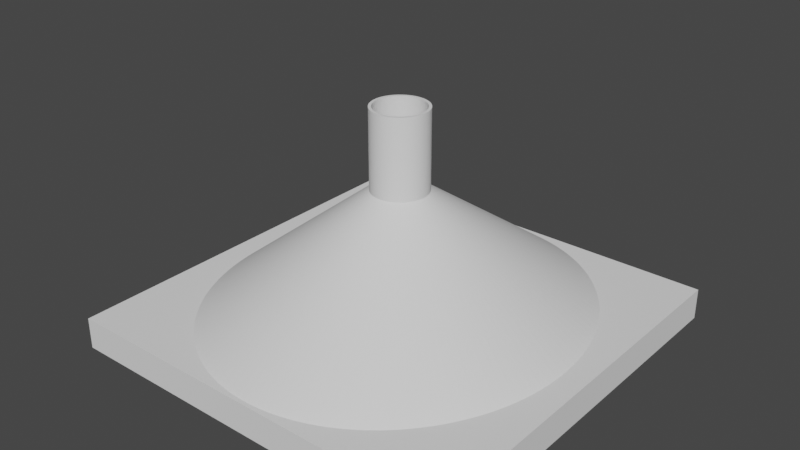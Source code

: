 # Source: hose-dryer.blend  (saved by Blender 4.3.34; exported with 4.5.12 LTS)
import bpy
from mathutils import Matrix  # noqa: F401  (used for matrix-valued properties, if any)

bpy.ops.wm.read_factory_settings(use_empty=True)
scene = bpy.context.scene
scene.name = 'Scene'

# ---- world
world_world = bpy.data.worlds.new('World'); scene.world = world_world
world_world.use_nodes = True; world_world.node_tree.nodes.clear()
_N = world_world.node_tree.nodes; _L = world_world.node_tree.links
n0 = _N.new('ShaderNodeOutputWorld'); n0.name = 'World Output'; n0.location = (300, 300)
n1 = _N.new('ShaderNodeBackground'); n1.name = 'Background'; n1.location = (10, 300)
n1.inputs[0].default_value = (0.05088, 0.05088, 0.05088, 1.0)
_L.new(n1.outputs[0], n0.inputs[0])
n0.is_active_output = True
world_world.color = (0.05088, 0.05088, 0.05088)
world_world.use_sun_shadow = False
world_world.sun_shadow_jitter_overblur = 0.0

# ---- meshes
me_circle_005 = bpy.data.meshes.new('Circle.005')
me_circle_005.from_pydata([(0.0, 1.0, 2.667), (-0.04907, 0.9988, 2.667), (-0.09802, 0.9952, 2.667), (-0.1467, 0.9892, 2.667), (-0.1951, 0.9808, 2.667), (-0.243, 0.97, 2.667), (-0.2903, 0.9569, 2.667), (-0.3369, 0.9415, 2.667), (-0.3827, 0.9239, 2.667), (-0.4276, 0.904, 2.667), (-0.4714, 0.8819, 2.667), (-0.5141, 0.8577, 2.667), (-0.5556, 0.8315, 2.667), (-0.5957, 0.8032, 2.667), (-0.6344, 0.773, 2.667), (-0.6716, 0.741, 2.667), (-0.7071, 0.7071, 2.667), (-0.741, 0.6716, 2.667), (-0.773, 0.6344, 2.667), (-0.8032, 0.5957, 2.667), (-0.8315, 0.5556, 2.667), (-0.8577, 0.5141, 2.667), (-0.8819, 0.4714, 2.667), (-0.904, 0.4276, 2.667), (-0.9239, 0.3827, 2.667), (-0.9415, 0.3369, 2.667), (-0.9569, 0.2903, 2.667), (-0.97, 0.243, 2.667), (-0.9808, 0.1951, 2.667), (-0.9892, 0.1467, 2.667), (-0.9952, 0.09802, 2.667), (-0.9988, 0.04907, 2.667), (-1.0, 0.0, 2.667), (-0.9988, -0.04907, 2.667), (-0.9952, -0.09802, 2.667), (-0.9892, -0.1467, 2.667), (-0.9808, -0.1951, 2.667), (-0.97, -0.243, 2.667), (-0.9569, -0.2903, 2.667), (-0.9415, -0.3369, 2.667), (-0.9239, -0.3827, 2.667), (-0.904, -0.4276, 2.667), (-0.8819, -0.4714, 2.667), (-0.8577, -0.5141, 2.667), (-0.8315, -0.5556, 2.667), (-0.8032, -0.5957, 2.667), (-0.773, -0.6344, 2.667), (-0.741, -0.6716, 2.667), (-0.7071, -0.7071, 2.667), (-0.6716, -0.741, 2.667), (-0.6344, -0.773, 2.667), (-0.5957, -0.8032, 2.667), (-0.5556, -0.8315, 2.667), (-0.5141, -0.8577, 2.667), (-0.4714, -0.8819, 2.667), (-0.4276, -0.904, 2.667), (-0.3827, -0.9239, 2.667), (-0.3369, -0.9415, 2.667), (-0.2903, -0.9569, 2.667), (-0.243, -0.97, 2.667), (-0.1951, -0.9808, 2.667), (-0.1467, -0.9892, 2.667), (-0.09802, -0.9952, 2.667), (-0.04907, -0.9988, 2.667), (0.0, -1.0, 2.667), (0.04907, -0.9988, 2.667), (0.09802, -0.9952, 2.667), (0.1467, -0.9892, 2.667), (0.1951, -0.9808, 2.667), (0.243, -0.97, 2.667), (0.2903, -0.9569, 2.667), (0.3369, -0.9415, 2.667), (0.3827, -0.9239, 2.667), (0.4276, -0.904, 2.667), (0.4714, -0.8819, 2.667), (0.5141, -0.8577, 2.667), (0.5556, -0.8315, 2.667), (0.5957, -0.8032, 2.667), (0.6344, -0.773, 2.667), (0.6716, -0.741, 2.667), (0.7071, -0.7071, 2.667), (0.741, -0.6716, 2.667), (0.773, -0.6344, 2.667), (0.8032, -0.5957, 2.667), (0.8315, -0.5556, 2.667), (0.8577, -0.5141, 2.667), (0.8819, -0.4714, 2.667), (0.904, -0.4276, 2.667), (0.9239, -0.3827, 2.667), (0.9415, -0.3369, 2.667), (0.9569, -0.2903, 2.667), (0.97, -0.243, 2.667), (0.9808, -0.1951, 2.667), (0.9892, -0.1467, 2.667), (0.9952, -0.09802, 2.667), (0.9988, -0.04907, 2.667), (1.0, 0.0, 2.667), (0.9988, 0.04907, 2.667), (0.9952, 0.09802, 2.667), (0.9892, 0.1467, 2.667), (0.9808, 0.1951, 2.667), (0.97, 0.243, 2.667), (0.9569, 0.2903, 2.667), (0.9415, 0.3369, 2.667), (0.9239, 0.3827, 2.667), (0.904, 0.4276, 2.667), (0.8819, 0.4714, 2.667), (0.8577, 0.5141, 2.667), (0.8315, 0.5556, 2.667), (0.8032, 0.5957, 2.667), (0.773, 0.6344, 2.667), (0.741, 0.6716, 2.667), (0.7071, 0.7071, 2.667), (0.6716, 0.741, 2.667), (0.6344, 0.773, 2.667), (0.5957, 0.8032, 2.667), (0.5556, 0.8315, 2.667), (0.5141, 0.8577, 2.667), (0.4714, 0.8819, 2.667), (0.4276, 0.904, 2.667), (0.3827, 0.9239, 2.667), (0.3369, 0.9415, 2.667), (0.2903, 0.9569, 2.667), (0.243, 0.97, 2.667), (0.1951, 0.9808, 2.667), (0.1467, 0.9892, 2.667), (0.09802, 0.9952, 2.667), (0.04907, 0.9988, 2.667), (-3.393e-09, 7.314, -10.0), (-0.3239, 7.305, -10.0), (-0.647, 7.279, -10.0), (-0.9686, 7.235, -10.0), (-1.288, 7.174, -10.0), (-1.604, 7.095, -10.0), (-1.916, 6.999, -10.0), (-2.224, 6.887, -10.0), (-2.526, 6.758, -10.0), (-2.822, 6.612, -10.0), (-3.112, 6.451, -10.0), (-3.394, 6.274, -10.0), (-3.667, 6.082, -10.0), (-3.932, 5.875, -10.0), (-4.188, 5.654, -10.0), (-4.433, 5.42, -10.0), (-4.668, 5.172, -10.0), (-4.891, 4.912, -10.0), (-5.103, 4.64, -10.0), (-5.302, 4.357, -10.0), (-5.489, 4.064, -10.0), (-5.662, 3.76, -10.0), (-5.822, 3.448, -10.0), (-5.967, 3.127, -10.0), (-6.099, 2.799, -10.0), (-6.215, 2.464, -10.0), (-6.317, 2.123, -10.0), (-6.403, 1.777, -10.0), (-6.474, 1.427, -10.0), (-6.53, 1.073, -10.0), (-6.569, 0.7169, -10.0), (-6.593, 0.3589, -10.0), (-6.601, 7.105e-15, -10.0), (-6.593, -0.3589, -10.0), (-6.569, -0.7169, -10.0), (-6.53, -1.073, -10.0), (-6.474, -1.427, -10.0), (-6.403, -1.777, -10.0), (-6.317, -2.123, -10.0), (-6.215, -2.464, -10.0), (-6.099, -2.799, -10.0), (-5.967, -3.127, -10.0), (-5.822, -3.448, -10.0), (-5.662, -3.76, -10.0), (-5.489, -4.064, -10.0), (-5.302, -4.357, -10.0), (-5.103, -4.64, -10.0), (-4.891, -4.912, -10.0), (-4.668, -5.172, -10.0), (-4.433, -5.42, -10.0), (-4.188, -5.654, -10.0), (-3.932, -5.875, -10.0), (-3.667, -6.082, -10.0), (-3.394, -6.274, -10.0), (-3.112, -6.451, -10.0), (-2.822, -6.612, -10.0), (-2.526, -6.758, -10.0), (-2.224, -6.887, -10.0), (-1.916, -6.999, -10.0), (-1.604, -7.095, -10.0), (-1.288, -7.174, -10.0), (-0.9686, -7.235, -10.0), (-0.647, -7.279, -10.0), (-0.3239, -7.305, -10.0), (-3.393e-09, -7.314, -10.0), (0.3239, -7.305, -10.0), (0.647, -7.279, -10.0), (0.9686, -7.235, -10.0), (1.288, -7.174, -10.0), (1.604, -7.095, -10.0), (1.916, -6.999, -10.0), (2.224, -6.887, -10.0), (2.526, -6.758, -10.0), (2.822, -6.612, -10.0), (3.112, -6.451, -10.0), (3.394, -6.274, -10.0), (3.667, -6.082, -10.0), (3.932, -5.875, -10.0), (4.188, -5.654, -10.0), (4.433, -5.42, -10.0), (4.668, -5.172, -10.0), (4.891, -4.912, -10.0), (5.103, -4.64, -10.0), (5.302, -4.357, -10.0), (5.489, -4.064, -10.0), (5.662, -3.76, -10.0), (5.822, -3.448, -10.0), (5.967, -3.127, -10.0), (6.099, -2.799, -10.0), (6.215, -2.464, -10.0), (6.317, -2.123, -10.0), (6.403, -1.777, -10.0), (6.474, -1.427, -10.0), (6.53, -1.073, -10.0), (6.569, -0.7169, -10.0), (6.593, -0.3589, -10.0), (6.601, 7.105e-15, -10.0), (6.593, 0.3589, -10.0), (6.569, 0.7169, -10.0), (6.53, 1.073, -10.0), (6.474, 1.427, -10.0), (6.403, 1.777, -10.0), (6.317, 2.123, -10.0), (6.215, 2.464, -10.0), (6.099, 2.799, -10.0), (5.967, 3.127, -10.0), (5.822, 3.448, -10.0), (5.662, 3.76, -10.0), (5.489, 4.064, -10.0), (5.302, 4.357, -10.0), (5.103, 4.64, -10.0), (4.891, 4.912, -10.0), (4.668, 5.172, -10.0), (4.433, 5.42, -10.0), (4.188, 5.654, -10.0), (3.932, 5.875, -10.0), (3.667, 6.082, -10.0), (3.394, 6.274, -10.0), (3.112, 6.451, -10.0), (2.822, 6.612, -10.0), (2.526, 6.758, -10.0), (2.224, 6.887, -10.0), (1.916, 6.999, -10.0), (1.604, 7.095, -10.0), (1.288, 7.174, -10.0), (0.9686, 7.235, -10.0), (0.647, 7.279, -10.0), (0.3239, 7.305, -10.0), (0.0, 1.0, -2.333), (-0.04907, 0.9988, -2.333), (-0.09802, 0.9952, -2.333), (-0.1467, 0.9892, -2.333), (-0.1951, 0.9808, -2.333), (-0.243, 0.97, -2.333), (-0.2903, 0.9569, -2.333), (-0.3369, 0.9415, -2.333), (-0.3827, 0.9239, -2.333), (-0.4276, 0.904, -2.333), (-0.4714, 0.8819, -2.333), (-0.5141, 0.8577, -2.333), (-0.5556, 0.8315, -2.333), (-0.5957, 0.8032, -2.333), (-0.6344, 0.773, -2.333), (-0.6716, 0.741, -2.333), (-0.7071, 0.7071, -2.333), (-0.741, 0.6716, -2.333), (-0.773, 0.6344, -2.333), (-0.8032, 0.5957, -2.333), (-0.8315, 0.5556, -2.333), (-0.8577, 0.5141, -2.333), (-0.8819, 0.4714, -2.333), (-0.904, 0.4276, -2.333), (-0.9239, 0.3827, -2.333), (-0.9415, 0.3369, -2.333), (-0.9569, 0.2903, -2.333), (-0.97, 0.243, -2.333), (-0.9808, 0.1951, -2.333), (-0.9892, 0.1467, -2.333), (-0.9952, 0.09802, -2.333), (-0.9988, 0.04907, -2.333), (-1.0, 0.0, -2.333), (-0.9988, -0.04907, -2.333), (-0.9952, -0.09802, -2.333), (-0.9892, -0.1467, -2.333), (-0.9808, -0.1951, -2.333), (-0.97, -0.243, -2.333), (-0.9569, -0.2903, -2.333), (-0.9415, -0.3369, -2.333), (-0.9239, -0.3827, -2.333), (-0.904, -0.4276, -2.333), (-0.8819, -0.4714, -2.333), (-0.8577, -0.5141, -2.333), (-0.8315, -0.5556, -2.333), (-0.8032, -0.5957, -2.333), (-0.773, -0.6344, -2.333), (-0.741, -0.6716, -2.333), (-0.7071, -0.7071, -2.333), (-0.6716, -0.741, -2.333), (-0.6344, -0.773, -2.333), (-0.5957, -0.8032, -2.333), (-0.5556, -0.8315, -2.333), (-0.5141, -0.8577, -2.333), (-0.4714, -0.8819, -2.333), (-0.4276, -0.904, -2.333), (-0.3827, -0.9239, -2.333), (-0.3369, -0.9415, -2.333), (-0.2903, -0.9569, -2.333), (-0.243, -0.97, -2.333), (-0.1951, -0.9808, -2.333), (-0.1467, -0.9892, -2.333), (-0.09802, -0.9952, -2.333), (-0.04907, -0.9988, -2.333), (0.0, -1.0, -2.333), (0.04907, -0.9988, -2.333), (0.09802, -0.9952, -2.333), (0.1467, -0.9892, -2.333), (0.1951, -0.9808, -2.333), (0.243, -0.97, -2.333), (0.2903, -0.9569, -2.333), (0.3369, -0.9415, -2.333), (0.3827, -0.9239, -2.333), (0.4276, -0.904, -2.333), (0.4714, -0.8819, -2.333), (0.5141, -0.8577, -2.333), (0.5556, -0.8315, -2.333), (0.5957, -0.8032, -2.333), (0.6344, -0.773, -2.333), (0.6716, -0.741, -2.333), (0.7071, -0.7071, -2.333), (0.741, -0.6716, -2.333), (0.773, -0.6344, -2.333), (0.8032, -0.5957, -2.333), (0.8315, -0.5556, -2.333), (0.8577, -0.5141, -2.333), (0.8819, -0.4714, -2.333), (0.904, -0.4276, -2.333), (0.9239, -0.3827, -2.333), (0.9415, -0.3369, -2.333), (0.9569, -0.2903, -2.333), (0.97, -0.243, -2.333), (0.9808, -0.1951, -2.333), (0.9892, -0.1467, -2.333), (0.9952, -0.09802, -2.333), (0.9988, -0.04907, -2.333), (1.0, 0.0, -2.333), (0.9988, 0.04907, -2.333), (0.9952, 0.09802, -2.333), (0.9892, 0.1467, -2.333), (0.9808, 0.1951, -2.333), (0.97, 0.243, -2.333), (0.9569, 0.2903, -2.333), (0.9415, 0.3369, -2.333), (0.9239, 0.3827, -2.333), (0.904, 0.4276, -2.333), (0.8819, 0.4714, -2.333), (0.8577, 0.5141, -2.333), (0.8315, 0.5556, -2.333), (0.8032, 0.5957, -2.333), (0.773, 0.6344, -2.333), (0.741, 0.6716, -2.333), (0.7071, 0.7071, -2.333), (0.6716, 0.741, -2.333), (0.6344, 0.773, -2.333), (0.5957, 0.8032, -2.333), (0.5556, 0.8315, -2.333), (0.5141, 0.8577, -2.333), (0.4714, 0.8819, -2.333), (0.4276, 0.904, -2.333), (0.3827, 0.9239, -2.333), (0.3369, 0.9415, -2.333), (0.2903, 0.9569, -2.333), (0.243, 0.97, -2.333), (0.1951, 0.9808, -2.333), (0.1467, 0.9892, -2.333), (0.09802, 0.9952, -2.333), (0.04907, 0.9988, -2.333), (0.0, 1.0, 2.667), (-0.04907, 0.9988, 2.667), (-0.09802, 0.9952, 2.667), (-0.1467, 0.9892, 2.667), (-0.1951, 0.9808, 2.667), (-0.243, 0.97, 2.667), (-0.2903, 0.9569, 2.667), (-0.3369, 0.9415, 2.667), (-0.3827, 0.9239, 2.667), (-0.4276, 0.904, 2.667), (-0.4714, 0.8819, 2.667), (-0.5141, 0.8577, 2.667), (-0.5556, 0.8315, 2.667), (-0.5957, 0.8032, 2.667), (-0.6344, 0.773, 2.667), (-0.6716, 0.741, 2.667), (-0.7071, 0.7071, 2.667), (-0.741, 0.6716, 2.667), (-0.773, 0.6344, 2.667), (-0.8032, 0.5957, 2.667), (-0.8315, 0.5556, 2.667), (-0.8577, 0.5141, 2.667), (-0.8819, 0.4714, 2.667), (-0.904, 0.4276, 2.667), (-0.9239, 0.3827, 2.667), (-0.9415, 0.3369, 2.667), (-0.9569, 0.2903, 2.667), (-0.97, 0.243, 2.667), (-0.9808, 0.1951, 2.667), (-0.9892, 0.1467, 2.667), (-0.9952, 0.09802, 2.667), (-0.9988, 0.04907, 2.667), (-1.0, 0.0, 2.667), (-0.9988, -0.04907, 2.667), (-0.9952, -0.09802, 2.667), (-0.9892, -0.1467, 2.667), (-0.9808, -0.1951, 2.667), (-0.97, -0.243, 2.667), (-0.9569, -0.2903, 2.667), (-0.9415, -0.3369, 2.667), (-0.9239, -0.3827, 2.667), (-0.904, -0.4276, 2.667), (-0.8819, -0.4714, 2.667), (-0.8577, -0.5141, 2.667), (-0.8315, -0.5556, 2.667), (-0.8032, -0.5957, 2.667), (-0.773, -0.6344, 2.667), (-0.741, -0.6716, 2.667), (-0.7071, -0.7071, 2.667), (-0.6716, -0.741, 2.667), (-0.6344, -0.773, 2.667), (-0.5957, -0.8032, 2.667), (-0.5556, -0.8315, 2.667), (-0.5141, -0.8577, 2.667), (-0.4714, -0.8819, 2.667), (-0.4276, -0.904, 2.667), (-0.3827, -0.9239, 2.667), (-0.3369, -0.9415, 2.667), (-0.2903, -0.9569, 2.667), (-0.243, -0.97, 2.667), (-0.1951, -0.9808, 2.667), (-0.1467, -0.9892, 2.667), (-0.09802, -0.9952, 2.667), (-0.04907, -0.9988, 2.667), (0.0, -1.0, 2.667), (0.04907, -0.9988, 2.667), (0.09802, -0.9952, 2.667), (0.1467, -0.9892, 2.667), (0.1951, -0.9808, 2.667), (0.243, -0.97, 2.667), (0.2903, -0.9569, 2.667), (0.3369, -0.9415, 2.667), (0.3827, -0.9239, 2.667), (0.4276, -0.904, 2.667), (0.4714, -0.8819, 2.667), (0.5141, -0.8577, 2.667), (0.5556, -0.8315, 2.667), (0.5957, -0.8032, 2.667), (0.6344, -0.773, 2.667), (0.6716, -0.741, 2.667), (0.7071, -0.7071, 2.667), (0.741, -0.6716, 2.667), (0.773, -0.6344, 2.667), (0.8032, -0.5957, 2.667), (0.8315, -0.5556, 2.667), (0.8577, -0.5141, 2.667), (0.8819, -0.4714, 2.667), (0.904, -0.4276, 2.667), (0.9239, -0.3827, 2.667), (0.9415, -0.3369, 2.667), (0.9569, -0.2903, 2.667), (0.97, -0.243, 2.667), (0.9808, -0.1951, 2.667), (0.9892, -0.1467, 2.667), (0.9952, -0.09802, 2.667), (0.9988, -0.04907, 2.667), (1.0, 0.0, 2.667), (0.9988, 0.04907, 2.667), (0.9952, 0.09802, 2.667), (0.9892, 0.1467, 2.667), (0.9808, 0.1951, 2.667), (0.97, 0.243, 2.667), (0.9569, 0.2903, 2.667), (0.9415, 0.3369, 2.667), (0.9239, 0.3827, 2.667), (0.904, 0.4276, 2.667), (0.8819, 0.4714, 2.667), (0.8577, 0.5141, 2.667), (0.8315, 0.5556, 2.667), (0.8032, 0.5957, 2.667), (0.773, 0.6344, 2.667), (0.741, 0.6716, 2.667), (0.7071, 0.7071, 2.667), (0.6716, 0.741, 2.667), (0.6344, 0.773, 2.667), (0.5957, 0.8032, 2.667), (0.5556, 0.8315, 2.667), (0.5141, 0.8577, 2.667), (0.4714, 0.8819, 2.667), (0.4276, 0.904, 2.667), (0.3827, 0.9239, 2.667), (0.3369, 0.9415, 2.667), (0.2903, 0.9569, 2.667), (0.243, 0.97, 2.667), (0.1951, 0.9808, 2.667), (0.1467, 0.9892, 2.667), (0.09802, 0.9952, 2.667), (0.04907, 0.9988, 2.667)], [(385, 384), (386, 385), (387, 386), (388, 387), (389, 388), (390, 389), (391, 390), (392, 391), (393, 392), (394, 393), (395, 394), (396, 395), (397, 396), (398, 397), (399, 398), (400, 399), (401, 400), (402, 401), (403, 402), (404, 403), (405, 404), (406, 405), (407, 406), (408, 407), (409, 408), (410, 409), (411, 410), (412, 411), (413, 412), (414, 413), (415, 414), (416, 415), (417, 416), (418, 417), (419, 418), (420, 419), (421, 420), (422, 421), (423, 422), (424, 423), (425, 424), (426, 425), (427, 426), (428, 427), (429, 428), (430, 429), (431, 430), (432, 431), (433, 432), (434, 433), (435, 434), (436, 435), (437, 436), (438, 437), (439, 438), (440, 439), (441, 440), (442, 441), (443, 442), (444, 443), (445, 444), (446, 445), (447, 446), (448, 447), (449, 448), (450, 449), (451, 450), (452, 451), (453, 452), (454, 453), (455, 454), (456, 455), (457, 456), (458, 457), (459, 458), (460, 459), (461, 460), (462, 461), (463, 462), (464, 463), (465, 464), (466, 465), (467, 466), (468, 467), (469, 468), (470, 469), (471, 470), (472, 471), (473, 472), (474, 473), (475, 474), (476, 475), (477, 476), (478, 477), (479, 478), (480, 479), (481, 480), (482, 481), (483, 482), (484, 483), (485, 484), (486, 485), (487, 486), (488, 487), (489, 488), (490, 489), (491, 490), (492, 491), (493, 492), (494, 493), (495, 494), (496, 495), (497, 496), (498, 497), (499, 498), (500, 499), (501, 500), (502, 501), (503, 502), (504, 503), (505, 504), (506, 505), (507, 506), (508, 507), (509, 508), (510, 509), (511, 510), (384, 511)], [(257, 258, 2, 1), (258, 259, 3, 2), (259, 260, 4, 3), (260, 261, 5, 4), (261, 262, 6, 5), (262, 263, 7, 6), (263, 264, 8, 7), (264, 265, 9, 8), (265, 266, 10, 9), (266, 267, 11, 10), (267, 268, 12, 11), (268, 269, 13, 12), (269, 270, 14, 13), (270, 271, 15, 14), (271, 272, 16, 15), (272, 273, 17, 16), (273, 274, 18, 17), (274, 275, 19, 18), (275, 276, 20, 19), (276, 277, 21, 20), (277, 278, 22, 21), (278, 279, 23, 22), (279, 280, 24, 23), (280, 281, 25, 24), (281, 282, 26, 25), (282, 283, 27, 26), (283, 284, 28, 27), (284, 285, 29, 28), (285, 286, 30, 29), (286, 287, 31, 30), (287, 288, 32, 31), (288, 289, 33, 32), (289, 290, 34, 33), (290, 291, 35, 34), (291, 292, 36, 35), (292, 293, 37, 36), (293, 294, 38, 37), (294, 295, 39, 38), (295, 296, 40, 39), (296, 297, 41, 40), (297, 298, 42, 41), (298, 299, 43, 42), (299, 300, 44, 43), (300, 301, 45, 44), (301, 302, 46, 45), (302, 303, 47, 46), (303, 304, 48, 47), (304, 305, 49, 48), (305, 306, 50, 49), (306, 307, 51, 50), (307, 308, 52, 51), (308, 309, 53, 52), (309, 310, 54, 53), (310, 311, 55, 54), (311, 312, 56, 55), (312, 313, 57, 56), (313, 314, 58, 57), (314, 315, 59, 58), (315, 316, 60, 59), (316, 317, 61, 60), (317, 318, 62, 61), (318, 319, 63, 62), (319, 320, 64, 63), (320, 321, 65, 64), (321, 322, 66, 65), (322, 323, 67, 66), (323, 324, 68, 67), (324, 325, 69, 68), (325, 326, 70, 69), (326, 327, 71, 70), (327, 328, 72, 71), (328, 329, 73, 72), (329, 330, 74, 73), (330, 331, 75, 74), (331, 332, 76, 75), (332, 333, 77, 76), (333, 334, 78, 77), (334, 335, 79, 78), (335, 336, 80, 79), (336, 337, 81, 80), (337, 338, 82, 81), (338, 339, 83, 82), (339, 340, 84, 83), (340, 341, 85, 84), (341, 342, 86, 85), (342, 343, 87, 86), (343, 344, 88, 87), (344, 345, 89, 88), (345, 346, 90, 89), (346, 347, 91, 90), (347, 348, 92, 91), (348, 349, 93, 92), (349, 350, 94, 93), (350, 351, 95, 94), (351, 352, 96, 95), (352, 353, 97, 96), (353, 354, 98, 97), (354, 355, 99, 98), (355, 356, 100, 99), (356, 357, 101, 100), (357, 358, 102, 101), (358, 359, 103, 102), (359, 360, 104, 103), (360, 361, 105, 104), (361, 362, 106, 105), (362, 363, 107, 106), (363, 364, 108, 107), (364, 365, 109, 108), (365, 366, 110, 109), (366, 367, 111, 110), (367, 368, 112, 111), (368, 369, 113, 112), (369, 370, 114, 113), (370, 371, 115, 114), (371, 372, 116, 115), (372, 373, 117, 116), (373, 374, 118, 117), (374, 375, 119, 118), (375, 376, 120, 119), (376, 377, 121, 120), (377, 378, 122, 121), (378, 379, 123, 122), (379, 380, 124, 123), (380, 381, 125, 124), (381, 382, 126, 125), (382, 383, 127, 126), (383, 256, 0, 127), (256, 257, 1, 0), (129, 130, 258, 257), (130, 131, 259, 258), (131, 132, 260, 259), (132, 133, 261, 260), (133, 134, 262, 261), (134, 135, 263, 262), (135, 136, 264, 263), (136, 137, 265, 264), (137, 138, 266, 265), (138, 139, 267, 266), (139, 140, 268, 267), (140, 141, 269, 268), (141, 142, 270, 269), (142, 143, 271, 270), (143, 144, 272, 271), (144, 145, 273, 272), (145, 146, 274, 273), (146, 147, 275, 274), (147, 148, 276, 275), (148, 149, 277, 276), (149, 150, 278, 277), (150, 151, 279, 278), (151, 152, 280, 279), (152, 153, 281, 280), (153, 154, 282, 281), (154, 155, 283, 282), (155, 156, 284, 283), (156, 157, 285, 284), (157, 158, 286, 285), (158, 159, 287, 286), (159, 160, 288, 287), (160, 161, 289, 288), (161, 162, 290, 289), (162, 163, 291, 290), (163, 164, 292, 291), (164, 165, 293, 292), (165, 166, 294, 293), (166, 167, 295, 294), (167, 168, 296, 295), (168, 169, 297, 296), (169, 170, 298, 297), (170, 171, 299, 298), (171, 172, 300, 299), (172, 173, 301, 300), (173, 174, 302, 301), (174, 175, 303, 302), (175, 176, 304, 303), (176, 177, 305, 304), (177, 178, 306, 305), (178, 179, 307, 306), (179, 180, 308, 307), (180, 181, 309, 308), (181, 182, 310, 309), (182, 183, 311, 310), (183, 184, 312, 311), (184, 185, 313, 312), (185, 186, 314, 313), (186, 187, 315, 314), (187, 188, 316, 315), (188, 189, 317, 316), (189, 190, 318, 317), (190, 191, 319, 318), (191, 192, 320, 319), (192, 193, 321, 320), (193, 194, 322, 321), (194, 195, 323, 322), (195, 196, 324, 323), (196, 197, 325, 324), (197, 198, 326, 325), (198, 199, 327, 326), (199, 200, 328, 327), (200, 201, 329, 328), (201, 202, 330, 329), (202, 203, 331, 330), (203, 204, 332, 331), (204, 205, 333, 332), (205, 206, 334, 333), (206, 207, 335, 334), (207, 208, 336, 335), (208, 209, 337, 336), (209, 210, 338, 337), (210, 211, 339, 338), (211, 212, 340, 339), (212, 213, 341, 340), (213, 214, 342, 341), (214, 215, 343, 342), (215, 216, 344, 343), (216, 217, 345, 344), (217, 218, 346, 345), (218, 219, 347, 346), (219, 220, 348, 347), (220, 221, 349, 348), (221, 222, 350, 349), (222, 223, 351, 350), (223, 224, 352, 351), (224, 225, 353, 352), (225, 226, 354, 353), (226, 227, 355, 354), (227, 228, 356, 355), (228, 229, 357, 356), (229, 230, 358, 357), (230, 231, 359, 358), (231, 232, 360, 359), (232, 233, 361, 360), (233, 234, 362, 361), (234, 235, 363, 362), (235, 236, 364, 363), (236, 237, 365, 364), (237, 238, 366, 365), (238, 239, 367, 366), (239, 240, 368, 367), (240, 241, 369, 368), (241, 242, 370, 369), (242, 243, 371, 370), (243, 244, 372, 371), (244, 245, 373, 372), (245, 246, 374, 373), (246, 247, 375, 374), (247, 248, 376, 375), (248, 249, 377, 376), (249, 250, 378, 377), (250, 251, 379, 378), (251, 252, 380, 379), (252, 253, 381, 380), (253, 254, 382, 381), (254, 255, 383, 382), (255, 128, 256, 383), (128, 129, 257, 256)])
me_circle_005.update()
me_cube_001 = bpy.data.meshes.new('Cube.001')
me_cube_001.from_pydata([(-1.0, -1.0, -1.0), (-1.0, -1.0, 1.0), (-1.0, 1.0, -1.0), (-1.0, 1.0, 1.0), (1.0, -1.0, -1.0), (1.0, -1.0, 1.0), (1.0, 1.0, -1.0), (1.0, 1.0, 1.0)], [], [(0, 1, 3, 2), (2, 3, 7, 6), (6, 7, 5, 4), (4, 5, 1, 0), (2, 6, 4, 0), (7, 3, 1, 5)])
_uv = me_cube_001.uv_layers.new(name='UVMap')
_uv.uv.foreach_set('vector', [0.375, 0.0, 0.625, 0.0, 0.625, 0.25, 0.375, 0.25, 0.375, 0.25, 0.625, 0.25, 0.625, 0.5, 0.375, 0.5, 0.375, 0.5, 0.625, 0.5, 0.625, 0.75, 0.375, 0.75, 0.375, 0.75, 0.625, 0.75, 0.625, 1.0, 0.375, 1.0, 0.125, 0.5, 0.375, 0.5, 0.375, 0.75, 0.125, 0.75, 0.625, 0.5, 0.875, 0.5, 0.875, 0.75, 0.625, 0.75])
me_cube_001.update()

# ---- objects
ob_circle_002 = bpy.data.objects.new('Circle.002', me_circle_005)
ob_cube = bpy.data.objects.new('Cube', me_cube_001)

# ---- transforms, parenting, visibility, modifiers, constraints
ob_circle_002.location = (0.0, 0.0, 10.0)
ob_circle_002.scale = (1.75, 1.75, 1.0)
_m = ob_circle_002.modifiers.new('Solidify', 'SOLIDIFY')
_m.thickness = 0.1
_m.use_even_offset = True
_m = ob_circle_002.modifiers.new('Boolean', 'BOOLEAN')
_m.object = ob_cube
ob_cube.location = (0.0, 0.0, -0.8785)
ob_cube.scale = (12.88, 12.88, 1.0)

# ---- collection membership
scene.collection.objects.link(ob_circle_002)
scene.collection.objects.link(ob_cube)

# ---- scene / render settings (as saved in the file)
scene.frame_start = 1; scene.frame_end = 250; scene.frame_set(110)
scene.render.engine = 'BLENDER_EEVEE_NEXT'
scene.cycles.sampling_pattern = 'TABULATED_SOBOL'
scene.view_settings.view_transform = 'Filmic'
scene.unit_settings.scale_length = 0.01
bpy.context.view_layer.update()

# ---- added for rendering (the .blend has no active camera and no usable light): camera, sun
cam_auto = bpy.data.cameras.new('AutoCamera')
cam_auto.lens = 50.0
cam_auto.sensor_width = 36.0
cam_auto.clip_end = 1000.0
ob_auto_camera = bpy.data.objects.new('AutoCamera', cam_auto)
scene.collection.objects.link(ob_auto_camera)
ob_auto_camera.location = (36.3026, -43.5632, 34.4362)
ob_auto_camera.rotation_euler = (1.09748, -7.21219e-08, 0.694738)
scene.camera = ob_auto_camera
light_auto_sun = bpy.data.lights.new('AutoSun', 'SUN')
light_auto_sun.energy = 3.0
light_auto_sun.angle = 0.0523599
ob_auto_sun = bpy.data.objects.new('AutoSun', light_auto_sun)
scene.collection.objects.link(ob_auto_sun)
ob_auto_sun.rotation_euler = (0.872665, 0.174533, 0.523599)
bpy.context.view_layer.update()
